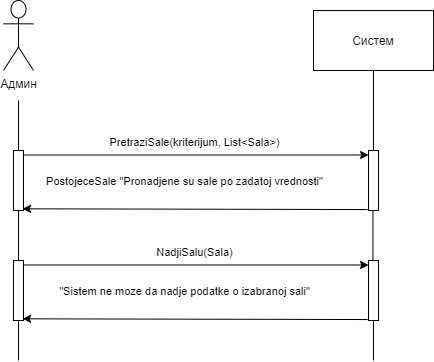

The diagram above was exported from draw.io. Its source (the exported page's mxGraphModel, read from the mxfile embedded in the PNG):
<mxGraphModel dx="483" dy="477" grid="1" gridSize="10" guides="1" tooltips="1" connect="1" arrows="1" fold="1" page="1" pageScale="1" pageWidth="827" pageHeight="1169" math="0" shadow="0">
  <root>
    <mxCell id="0" />
    <mxCell id="1" parent="0" />
    <mxCell id="pNolT3dvRD88F6NCJf1X-54" value="Админ" style="shape=umlActor;verticalLabelPosition=bottom;verticalAlign=top;html=1;" vertex="1" parent="1">
      <mxGeometry x="260" y="190" width="30" height="70" as="geometry" />
    </mxCell>
    <mxCell id="pNolT3dvRD88F6NCJf1X-55" value="" style="points=[];perimeter=orthogonalPerimeter;rounded=0;shadow=0;strokeWidth=1;" vertex="1" parent="1">
      <mxGeometry x="270" y="340" width="10" height="60" as="geometry" />
    </mxCell>
    <mxCell id="pNolT3dvRD88F6NCJf1X-56" value="" style="endArrow=none;html=1;" edge="1" parent="1" source="pNolT3dvRD88F6NCJf1X-55">
      <mxGeometry width="50" height="50" relative="1" as="geometry">
        <mxPoint x="280" y="380" as="sourcePoint" />
        <mxPoint x="275" y="290" as="targetPoint" />
      </mxGeometry>
    </mxCell>
    <mxCell id="pNolT3dvRD88F6NCJf1X-57" value="" style="endArrow=none;html=1;" edge="1" parent="1" source="pNolT3dvRD88F6NCJf1X-66" target="pNolT3dvRD88F6NCJf1X-55">
      <mxGeometry width="50" height="50" relative="1" as="geometry">
        <mxPoint x="275" y="430" as="sourcePoint" />
        <mxPoint x="310" y="500" as="targetPoint" />
      </mxGeometry>
    </mxCell>
    <mxCell id="pNolT3dvRD88F6NCJf1X-58" value="Систем" style="rounded=0;whiteSpace=wrap;html=1;" vertex="1" parent="1">
      <mxGeometry x="570" y="200" width="120" height="60" as="geometry" />
    </mxCell>
    <mxCell id="pNolT3dvRD88F6NCJf1X-59" value="" style="points=[];perimeter=orthogonalPerimeter;rounded=0;shadow=0;strokeWidth=1;" vertex="1" parent="1">
      <mxGeometry x="625" y="340" width="10" height="60" as="geometry" />
    </mxCell>
    <mxCell id="pNolT3dvRD88F6NCJf1X-60" value="" style="endArrow=none;html=1;" edge="1" parent="1" source="pNolT3dvRD88F6NCJf1X-59" target="pNolT3dvRD88F6NCJf1X-58">
      <mxGeometry width="50" height="50" relative="1" as="geometry">
        <mxPoint x="605" y="320" as="sourcePoint" />
        <mxPoint x="630" y="290" as="targetPoint" />
      </mxGeometry>
    </mxCell>
    <mxCell id="pNolT3dvRD88F6NCJf1X-61" value="" style="endArrow=none;html=1;exitX=0.445;exitY=0.024;exitDx=0;exitDy=0;exitPerimeter=0;" edge="1" parent="1" source="pNolT3dvRD88F6NCJf1X-68" target="pNolT3dvRD88F6NCJf1X-59">
      <mxGeometry width="50" height="50" relative="1" as="geometry">
        <mxPoint x="630" y="439.9999999999999" as="sourcePoint" />
        <mxPoint x="625" y="510" as="targetPoint" />
      </mxGeometry>
    </mxCell>
    <mxCell id="pNolT3dvRD88F6NCJf1X-62" value="" style="endArrow=classic;html=1;exitX=1.1;exitY=0.075;exitDx=0;exitDy=0;exitPerimeter=0;" edge="1" parent="1" source="pNolT3dvRD88F6NCJf1X-55" target="pNolT3dvRD88F6NCJf1X-59">
      <mxGeometry width="50" height="50" relative="1" as="geometry">
        <mxPoint x="320" y="340" as="sourcePoint" />
        <mxPoint x="370" y="290" as="targetPoint" />
      </mxGeometry>
    </mxCell>
    <mxCell id="pNolT3dvRD88F6NCJf1X-63" value="PretraziSale(kriterijum, List&amp;lt;Sala&amp;gt;)" style="edgeLabel;html=1;align=center;verticalAlign=middle;resizable=0;points=[];" vertex="1" connectable="0" parent="pNolT3dvRD88F6NCJf1X-62">
      <mxGeometry x="-0.1824" y="-1" relative="1" as="geometry">
        <mxPoint x="28.310000000000002" y="-14" as="offset" />
      </mxGeometry>
    </mxCell>
    <mxCell id="pNolT3dvRD88F6NCJf1X-64" value="PostojeceSale &quot;Pronadjene su sale po zadatoj vrednosti&quot;" style="edgeLabel;html=1;align=center;verticalAlign=middle;resizable=0;points=[];" vertex="1" connectable="0" parent="pNolT3dvRD88F6NCJf1X-62">
      <mxGeometry x="0.3962" y="-2" relative="1" as="geometry">
        <mxPoint x="-80.99999999999999" y="23.5" as="offset" />
      </mxGeometry>
    </mxCell>
    <mxCell id="pNolT3dvRD88F6NCJf1X-65" value="" style="endArrow=classic;html=1;exitX=-0.09;exitY=0.984;exitDx=0;exitDy=0;exitPerimeter=0;entryX=0.91;entryY=0.972;entryDx=0;entryDy=0;entryPerimeter=0;" edge="1" parent="1" source="pNolT3dvRD88F6NCJf1X-59" target="pNolT3dvRD88F6NCJf1X-55">
      <mxGeometry width="50" height="50" relative="1" as="geometry">
        <mxPoint x="320" y="340" as="sourcePoint" />
        <mxPoint x="280" y="379" as="targetPoint" />
      </mxGeometry>
    </mxCell>
    <mxCell id="pNolT3dvRD88F6NCJf1X-66" value="" style="points=[];perimeter=orthogonalPerimeter;rounded=0;shadow=0;strokeWidth=1;" vertex="1" parent="1">
      <mxGeometry x="270" y="450" width="10" height="60" as="geometry" />
    </mxCell>
    <mxCell id="pNolT3dvRD88F6NCJf1X-67" value="" style="endArrow=none;html=1;" edge="1" parent="1" target="pNolT3dvRD88F6NCJf1X-66">
      <mxGeometry width="50" height="50" relative="1" as="geometry">
        <mxPoint x="275" y="550" as="sourcePoint" />
        <mxPoint x="310" y="610" as="targetPoint" />
      </mxGeometry>
    </mxCell>
    <mxCell id="pNolT3dvRD88F6NCJf1X-68" value="" style="points=[];perimeter=orthogonalPerimeter;rounded=0;shadow=0;strokeWidth=1;" vertex="1" parent="1">
      <mxGeometry x="625" y="450" width="10" height="60" as="geometry" />
    </mxCell>
    <mxCell id="pNolT3dvRD88F6NCJf1X-69" value="" style="endArrow=none;html=1;" edge="1" parent="1" target="pNolT3dvRD88F6NCJf1X-68">
      <mxGeometry width="50" height="50" relative="1" as="geometry">
        <mxPoint x="630" y="549.9999999999999" as="sourcePoint" />
        <mxPoint x="625" y="620" as="targetPoint" />
      </mxGeometry>
    </mxCell>
    <mxCell id="pNolT3dvRD88F6NCJf1X-70" value="" style="endArrow=classic;html=1;exitX=1.1;exitY=0.075;exitDx=0;exitDy=0;exitPerimeter=0;" edge="1" parent="1" source="pNolT3dvRD88F6NCJf1X-66" target="pNolT3dvRD88F6NCJf1X-68">
      <mxGeometry width="50" height="50" relative="1" as="geometry">
        <mxPoint x="320" y="450" as="sourcePoint" />
        <mxPoint x="370" y="400" as="targetPoint" />
      </mxGeometry>
    </mxCell>
    <mxCell id="pNolT3dvRD88F6NCJf1X-71" value="NadjiSalu(Sala)" style="edgeLabel;html=1;align=center;verticalAlign=middle;resizable=0;points=[];" vertex="1" connectable="0" parent="pNolT3dvRD88F6NCJf1X-70">
      <mxGeometry x="-0.1824" y="-1" relative="1" as="geometry">
        <mxPoint x="28.310000000000002" y="-14" as="offset" />
      </mxGeometry>
    </mxCell>
    <mxCell id="pNolT3dvRD88F6NCJf1X-72" value="&quot;Sistem ne moze da nadje podatke o izabranoj sali&quot;" style="edgeLabel;html=1;align=center;verticalAlign=middle;resizable=0;points=[];" vertex="1" connectable="0" parent="pNolT3dvRD88F6NCJf1X-70">
      <mxGeometry x="0.3962" y="-2" relative="1" as="geometry">
        <mxPoint x="-80.99999999999999" y="23.5" as="offset" />
      </mxGeometry>
    </mxCell>
    <mxCell id="pNolT3dvRD88F6NCJf1X-73" value="" style="endArrow=classic;html=1;exitX=-0.09;exitY=0.984;exitDx=0;exitDy=0;exitPerimeter=0;entryX=0.91;entryY=0.972;entryDx=0;entryDy=0;entryPerimeter=0;" edge="1" parent="1" source="pNolT3dvRD88F6NCJf1X-68" target="pNolT3dvRD88F6NCJf1X-66">
      <mxGeometry width="50" height="50" relative="1" as="geometry">
        <mxPoint x="320" y="450" as="sourcePoint" />
        <mxPoint x="280" y="489" as="targetPoint" />
      </mxGeometry>
    </mxCell>
  </root>
</mxGraphModel>